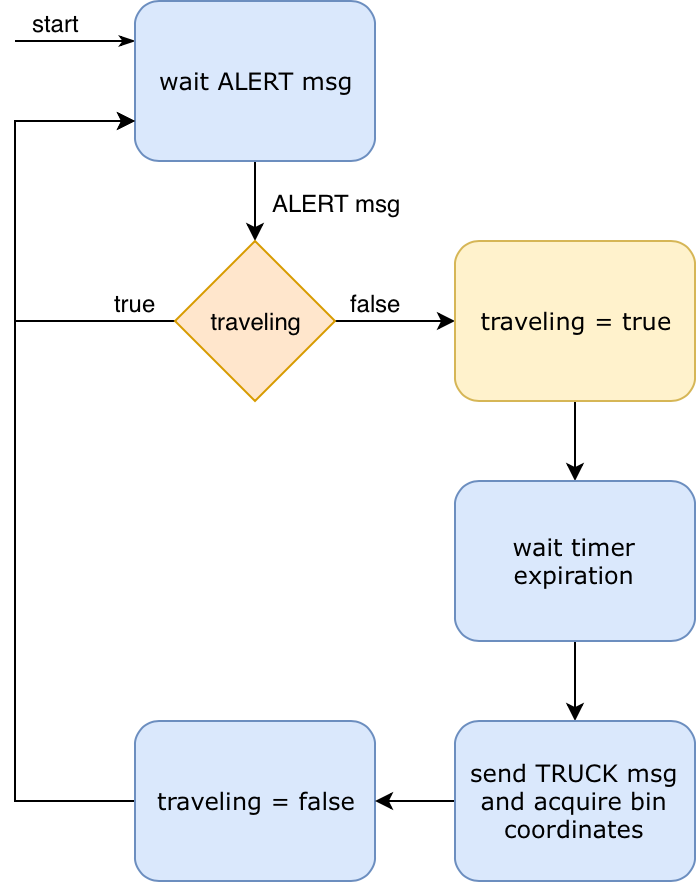

The diagram above was exported from draw.io. Its source (the exported page's mxGraphModel, read from the mxfile embedded in the PNG):
<mxGraphModel dx="1186" dy="704" grid="1" gridSize="10" guides="1" tooltips="1" connect="1" arrows="1" fold="1" page="1" pageScale="1" pageWidth="1100" pageHeight="850" background="#ffffff" math="0" shadow="0">
  <root>
    <mxCell id="0" />
    <mxCell id="1" parent="0" />
    <mxCell id="17ea667e15c223fc-28" style="edgeStyle=orthogonalEdgeStyle;rounded=1;html=1;labelBackgroundColor=none;startArrow=none;startFill=0;startSize=5;endArrow=classicThin;endFill=1;endSize=5;jettySize=auto;orthogonalLoop=1;strokeColor=#000000;strokeWidth=1;fontFamily=Verdana;fontSize=8;fontColor=#000000;entryX=0;entryY=0.25;entryDx=0;entryDy=0;" parent="1" target="17ea667e15c223fc-2" edge="1">
      <mxGeometry relative="1" as="geometry">
        <mxPoint x="200" y="100" as="sourcePoint" />
      </mxGeometry>
    </mxCell>
    <mxCell id="yV_WZKq7pZ6twc2wxTe4-31" value="start" style="text;html=1;resizable=0;points=[];align=center;verticalAlign=middle;labelBackgroundColor=#ffffff;" parent="17ea667e15c223fc-28" vertex="1" connectable="0">
      <mxGeometry x="-0.2" y="-2" relative="1" as="geometry">
        <mxPoint x="-4" y="-12" as="offset" />
      </mxGeometry>
    </mxCell>
    <mxCell id="5Fx6bUP2CpWBMgJFx5fS-6" style="edgeStyle=orthogonalEdgeStyle;rounded=0;orthogonalLoop=1;jettySize=auto;html=1;exitX=0.5;exitY=1;exitDx=0;exitDy=0;entryX=0.5;entryY=0;entryDx=0;entryDy=0;" edge="1" parent="1" source="17ea667e15c223fc-2" target="yV_WZKq7pZ6twc2wxTe4-4">
      <mxGeometry relative="1" as="geometry" />
    </mxCell>
    <mxCell id="5Fx6bUP2CpWBMgJFx5fS-7" value="ALERT msg" style="text;html=1;resizable=0;points=[];align=center;verticalAlign=middle;labelBackgroundColor=#ffffff;" vertex="1" connectable="0" parent="5Fx6bUP2CpWBMgJFx5fS-6">
      <mxGeometry x="-0.2" y="-2" relative="1" as="geometry">
        <mxPoint x="42" y="4" as="offset" />
      </mxGeometry>
    </mxCell>
    <mxCell id="17ea667e15c223fc-2" value="wait ALERT msg" style="rounded=1;whiteSpace=wrap;html=1;shadow=0;labelBackgroundColor=none;strokeColor=#6c8ebf;strokeWidth=1;fillColor=#dae8fc;fontFamily=Verdana;fontSize=12;align=center;" parent="1" vertex="1">
      <mxGeometry x="260" y="80" width="120" height="80" as="geometry" />
    </mxCell>
    <mxCell id="5Fx6bUP2CpWBMgJFx5fS-2" style="edgeStyle=orthogonalEdgeStyle;rounded=0;orthogonalLoop=1;jettySize=auto;html=1;exitX=0;exitY=0.5;exitDx=0;exitDy=0;entryX=0;entryY=0.75;entryDx=0;entryDy=0;" edge="1" parent="1" source="yV_WZKq7pZ6twc2wxTe4-4" target="17ea667e15c223fc-2">
      <mxGeometry relative="1" as="geometry">
        <Array as="points">
          <mxPoint x="200" y="240" />
          <mxPoint x="200" y="140" />
        </Array>
      </mxGeometry>
    </mxCell>
    <mxCell id="5Fx6bUP2CpWBMgJFx5fS-3" value="true" style="text;html=1;resizable=0;points=[];align=center;verticalAlign=middle;labelBackgroundColor=#ffffff;" vertex="1" connectable="0" parent="5Fx6bUP2CpWBMgJFx5fS-2">
      <mxGeometry x="-0.7083" relative="1" as="geometry">
        <mxPoint x="15" y="-10" as="offset" />
      </mxGeometry>
    </mxCell>
    <mxCell id="5Fx6bUP2CpWBMgJFx5fS-4" style="edgeStyle=orthogonalEdgeStyle;rounded=0;orthogonalLoop=1;jettySize=auto;html=1;exitX=1;exitY=0.5;exitDx=0;exitDy=0;entryX=0;entryY=0.5;entryDx=0;entryDy=0;" edge="1" parent="1" source="yV_WZKq7pZ6twc2wxTe4-4" target="yV_WZKq7pZ6twc2wxTe4-8">
      <mxGeometry relative="1" as="geometry" />
    </mxCell>
    <mxCell id="5Fx6bUP2CpWBMgJFx5fS-5" value="false" style="text;html=1;resizable=0;points=[];align=center;verticalAlign=middle;labelBackgroundColor=#ffffff;" vertex="1" connectable="0" parent="5Fx6bUP2CpWBMgJFx5fS-4">
      <mxGeometry x="-0.2" y="3" relative="1" as="geometry">
        <mxPoint x="-4" y="-7" as="offset" />
      </mxGeometry>
    </mxCell>
    <mxCell id="yV_WZKq7pZ6twc2wxTe4-4" value="traveling" style="rhombus;whiteSpace=wrap;html=1;fillColor=#ffe6cc;strokeColor=#d79b00;" parent="1" vertex="1">
      <mxGeometry x="280" y="200" width="80" height="80" as="geometry" />
    </mxCell>
    <mxCell id="5Fx6bUP2CpWBMgJFx5fS-8" style="edgeStyle=orthogonalEdgeStyle;rounded=0;orthogonalLoop=1;jettySize=auto;html=1;exitX=0.5;exitY=1;exitDx=0;exitDy=0;entryX=0.5;entryY=0;entryDx=0;entryDy=0;" edge="1" parent="1" source="yV_WZKq7pZ6twc2wxTe4-8" target="yV_WZKq7pZ6twc2wxTe4-35">
      <mxGeometry relative="1" as="geometry" />
    </mxCell>
    <mxCell id="yV_WZKq7pZ6twc2wxTe4-8" value="traveling = true" style="rounded=1;whiteSpace=wrap;html=1;shadow=0;labelBackgroundColor=none;strokeColor=#d6b656;strokeWidth=1;fillColor=#fff2cc;fontFamily=Verdana;fontSize=12;align=center;" parent="1" vertex="1">
      <mxGeometry x="420" y="200" width="120" height="80" as="geometry" />
    </mxCell>
    <mxCell id="5Fx6bUP2CpWBMgJFx5fS-11" style="edgeStyle=orthogonalEdgeStyle;rounded=0;orthogonalLoop=1;jettySize=auto;html=1;exitX=0;exitY=0.5;exitDx=0;exitDy=0;entryX=0;entryY=0.75;entryDx=0;entryDy=0;" edge="1" parent="1" source="yV_WZKq7pZ6twc2wxTe4-24" target="17ea667e15c223fc-2">
      <mxGeometry relative="1" as="geometry">
        <Array as="points">
          <mxPoint x="200" y="480" />
          <mxPoint x="200" y="140" />
        </Array>
      </mxGeometry>
    </mxCell>
    <mxCell id="yV_WZKq7pZ6twc2wxTe4-24" value="traveling = false" style="rounded=1;whiteSpace=wrap;html=1;shadow=0;labelBackgroundColor=none;strokeColor=#6c8ebf;strokeWidth=1;fillColor=#dae8fc;fontFamily=Verdana;fontSize=12;align=center;" parent="1" vertex="1">
      <mxGeometry x="260" y="440" width="120" height="80" as="geometry" />
    </mxCell>
    <mxCell id="5Fx6bUP2CpWBMgJFx5fS-9" style="edgeStyle=orthogonalEdgeStyle;rounded=0;orthogonalLoop=1;jettySize=auto;html=1;exitX=0.5;exitY=1;exitDx=0;exitDy=0;entryX=0.5;entryY=0;entryDx=0;entryDy=0;" edge="1" parent="1" source="yV_WZKq7pZ6twc2wxTe4-35" target="yV_WZKq7pZ6twc2wxTe4-37">
      <mxGeometry relative="1" as="geometry" />
    </mxCell>
    <mxCell id="yV_WZKq7pZ6twc2wxTe4-35" value="wait timer expiration" style="rounded=1;whiteSpace=wrap;html=1;shadow=0;labelBackgroundColor=none;strokeColor=#6c8ebf;strokeWidth=1;fillColor=#dae8fc;fontFamily=Verdana;fontSize=12;align=center;" parent="1" vertex="1">
      <mxGeometry x="420" y="320" width="120" height="80" as="geometry" />
    </mxCell>
    <mxCell id="5Fx6bUP2CpWBMgJFx5fS-10" style="edgeStyle=orthogonalEdgeStyle;rounded=0;orthogonalLoop=1;jettySize=auto;html=1;exitX=0;exitY=0.5;exitDx=0;exitDy=0;entryX=1;entryY=0.5;entryDx=0;entryDy=0;" edge="1" parent="1" source="yV_WZKq7pZ6twc2wxTe4-37" target="yV_WZKq7pZ6twc2wxTe4-24">
      <mxGeometry relative="1" as="geometry" />
    </mxCell>
    <mxCell id="yV_WZKq7pZ6twc2wxTe4-37" value="send TRUCK msg and acquire bin coordinates" style="rounded=1;whiteSpace=wrap;html=1;shadow=0;labelBackgroundColor=none;strokeColor=#6c8ebf;strokeWidth=1;fillColor=#dae8fc;fontFamily=Verdana;fontSize=12;align=center;" parent="1" vertex="1">
      <mxGeometry x="420" y="440" width="120" height="80" as="geometry" />
    </mxCell>
  </root>
</mxGraphModel>